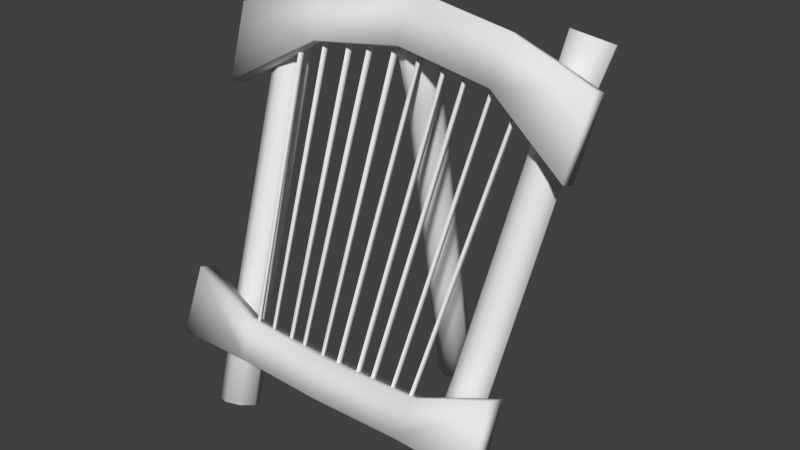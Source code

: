 # Source: spining-machine1.blend  (saved by Blender 2.73.0; exported with 4.5.12 LTS)
import bpy
from mathutils import Matrix  # noqa: F401  (used for matrix-valued properties, if any)

bpy.ops.wm.read_factory_settings(use_empty=True)
scene = bpy.context.scene
scene.name = 'Scene'

# ---- collections
col_collection_1 = bpy.data.collections.new('Collection 1'); scene.collection.children.link(col_collection_1)

# ---- materials (node trees are filled in below, after node groups)
mat_material = bpy.data.materials.new('Material')
mat_material.alpha_threshold = 0.0
mat_material.use_transparent_shadow = False
mat_material.roughness = 0.5

# ---- material node trees

# ---- world
world_world = bpy.data.worlds.new('World'); scene.world = world_world
world_world.color = (0.05088, 0.05088, 0.05088)
world_world.use_sun_shadow = False
world_world.sun_shadow_jitter_overblur = 0.0
world_world.cycles.sampling_method = 'MANUAL'
world_world.cycles.sample_map_resolution = 256

# ---- meshes
me_cube_001 = bpy.data.meshes.new('Cube.001')
me_cube_001.from_pydata([(-0.4951, -0.1654, -0.01369), (-0.5535, -0.19, -0.0102), (-0.5777, -0.2454, 0.008854), (-0.5535, -0.299, 0.03231), (-0.4951, -0.3195, 0.04643), (-0.4367, -0.2949, 0.04294), (-0.4125, -0.2395, 0.02389), (-0.4367, -0.1859, 0.0004298), (-0.5432, 0.008101, 0.4548), (-0.5953, -0.01454, 0.4565), (-0.6169, -0.06439, 0.473), (-0.5953, -0.1122, 0.4946), (-0.5432, -0.1301, 0.5086), (-0.491, -0.1074, 0.5069), (-0.4694, -0.05757, 0.4905), (-0.491, -0.00972, 0.4688), (-0.6185, 0.3547, 1.343), (-0.6706, 0.332, 1.345), (-0.6922, 0.2822, 1.362), (-0.6706, 0.2343, 1.383), (-0.6185, 0.2165, 1.397), (-0.5663, 0.2391, 1.396), (-0.5447, 0.289, 1.379), (-0.5663, 0.3368, 1.357), (-0.6517, 0.4693, 1.603), (-0.7126, 0.4428, 1.605), (-0.7378, 0.3846, 1.624), (-0.7126, 0.3288, 1.65), (-0.6517, 0.3079, 1.666), (-0.5908, 0.3344, 1.664), (-0.5655, 0.3926, 1.645), (-0.5908, 0.4485, 1.62), (-0.4067, 0.1607, 1.463), (-0.4067, 0.2145, 1.442), (-0.428, 0.2322, 1.646), (-0.428, 0.286, 1.625), (-0.7881, 0.249, 1.512), (-0.7881, 0.1829, 1.538), (-0.7634, 0.1367, 1.224), (-0.7634, 0.07053, 1.25), (-0.3841, -0.3018, 0.289), (-0.3841, -0.2397, 0.2647), (-0.4105, -0.2433, 0.4389), (-0.4105, -0.1812, 0.4147), (-0.7134, -0.1327, 0.5182), (-0.7134, -0.209, 0.548), (-0.7188, -0.2339, 0.2586), (-0.7188, -0.3102, 0.2884), (-0.1994, -0.2601, 0.3336), (-0.2082, -0.2453, 0.3211), (-0.1906, -0.2408, 0.3328), (-0.2753, 0.2532, 1.583), (-0.2861, 0.2714, 1.568), (-0.2644, 0.277, 1.582), (-0.1322, -0.2633, 0.3253), (-0.1411, -0.2485, 0.3129), (-0.1233, -0.2441, 0.3243), (-0.1762, 0.2493, 1.573), (-0.1872, 0.2676, 1.558), (-0.1653, 0.2731, 1.572), (-0.03783, -0.2633, 0.3253), (-0.04669, -0.2485, 0.3129), (-0.02897, -0.2441, 0.3243), (-0.05985, 0.2493, 1.573), (-0.07078, 0.2676, 1.558), (-0.04893, 0.2731, 1.572), (-0.2947, -0.2412, 0.3791), (-0.3027, -0.2277, 0.3678), (-0.2867, -0.2236, 0.3783), (-0.3905, 0.2324, 1.526), (-0.4003, 0.249, 1.512), (-0.3806, 0.2541, 1.525), (-0.3763, -0.2405, 0.3807), (-0.3842, -0.2272, 0.3691), (-0.3685, -0.2229, 0.3801), (-0.5089, 0.2318, 1.525), (-0.5185, 0.2483, 1.51), (-0.4992, 0.2536, 1.524), (0.4951, -0.1654, -0.01369), (0.5535, -0.19, -0.0102), (0.5777, -0.2454, 0.008854), (0.5535, -0.299, 0.03231), (0.4951, -0.3195, 0.04643), (0.4367, -0.2949, 0.04294), (0.4125, -0.2395, 0.02389), (0.4367, -0.1859, 0.0004298), (0.5432, 0.008101, 0.4548), (0.5953, -0.01454, 0.4565), (0.6169, -0.06439, 0.473), (0.5953, -0.1122, 0.4946), (0.5432, -0.1301, 0.5086), (0.491, -0.1074, 0.5069), (0.4694, -0.05757, 0.4905), (0.491, -0.00972, 0.4688), (0.6185, 0.3547, 1.343), (0.6706, 0.332, 1.345), (0.6922, 0.2822, 1.362), (0.6706, 0.2343, 1.383), (0.6185, 0.2165, 1.397), (0.5663, 0.2391, 1.396), (0.5447, 0.289, 1.379), (0.5663, 0.3368, 1.357), (0.6517, 0.4693, 1.603), (0.7126, 0.4428, 1.605), (0.7378, 0.3846, 1.624), (0.7126, 0.3288, 1.65), (0.6517, 0.3079, 1.666), (0.5908, 0.3344, 1.664), (0.5655, 0.3926, 1.645), (0.5908, 0.4485, 1.62), (0.4067, 0.1607, 1.463), (0.4067, 0.2145, 1.442), (0.0, 0.2481, 1.494), (0.0, 0.1714, 1.524), (0.428, 0.2322, 1.646), (0.428, 0.286, 1.625), (0.0, 0.3206, 1.68), (0.0, 0.2439, 1.71), (0.7881, 0.249, 1.512), (0.7881, 0.1829, 1.538), (0.7634, 0.1367, 1.224), (0.7634, 0.07053, 1.25), (0.3841, -0.3018, 0.289), (0.3841, -0.2397, 0.2647), (0.0, -0.2272, 0.2578), (0.0, -0.3157, 0.2923), (0.4105, -0.2433, 0.4389), (0.4105, -0.1812, 0.4147), (0.0, -0.1732, 0.3963), (0.0, -0.2617, 0.4308), (0.7134, -0.1327, 0.5182), (0.7134, -0.209, 0.548), (0.7188, -0.2339, 0.2586), (0.7188, -0.3102, 0.2884), (0.1994, -0.2601, 0.3336), (0.2082, -0.2453, 0.3211), (0.1906, -0.2408, 0.3328), (0.2753, 0.2532, 1.583), (0.2861, 0.2714, 1.568), (0.2644, 0.277, 1.582), (0.1322, -0.2633, 0.3253), (0.1411, -0.2485, 0.3129), (0.1233, -0.2441, 0.3243), (0.1762, 0.2493, 1.573), (0.1872, 0.2676, 1.558), (0.1653, 0.2731, 1.572), (0.03783, -0.2633, 0.3253), (0.04669, -0.2485, 0.3129), (0.02897, -0.2441, 0.3243), (0.05985, 0.2493, 1.573), (0.07078, 0.2676, 1.558), (0.04893, 0.2731, 1.572), (0.2947, -0.2412, 0.3791), (0.3027, -0.2277, 0.3678), (0.2867, -0.2236, 0.3783), (0.3905, 0.2324, 1.526), (0.4003, 0.249, 1.512), (0.3806, 0.2541, 1.525), (0.3763, -0.2405, 0.3807), (0.3842, -0.2272, 0.3691), (0.3685, -0.2229, 0.3801), (0.5089, 0.2318, 1.525), (0.5185, 0.2483, 1.51), (0.4992, 0.2536, 1.524), (-0.1124, 0.6195, -0.06608), (-0.09008, 0.565, -0.07819), (-0.03486, 0.542, -0.08406), (0.02087, 0.5641, -0.08026), (0.04447, 0.6184, -0.06901), (0.02212, 0.6729, -0.05691), (-0.0331, 0.6959, -0.05104), (-0.08883, 0.6738, -0.05483), (-0.09633, 0.5202, 0.3992), (-0.07632, 0.4716, 0.3869), (-0.02684, 0.4512, 0.381), (0.02312, 0.4709, 0.385), (0.0443, 0.5191, 0.3965), (0.02428, 0.5677, 0.4088), (-0.02519, 0.5882, 0.4147), (-0.07515, 0.5685, 0.4107), (-0.08097, 0.3461, 1.29), (-0.06096, 0.2975, 1.277), (-0.01148, 0.2771, 1.272), (0.03848, 0.2968, 1.276), (0.05965, 0.3451, 1.287), (0.03964, 0.3937, 1.299), (-0.009836, 0.4141, 1.305), (-0.0598, 0.3944, 1.301), (-0.0883, 0.2835, 1.554), (-0.06493, 0.2404, 1.514), (-0.007155, 0.2226, 1.497), (0.05118, 0.2406, 1.512), (0.07591, 0.2839, 1.55), (0.05255, 0.327, 1.59), (-0.005229, 0.3448, 1.607), (-0.06357, 0.3267, 1.592)], [], [(7, 0, 8, 15), (6, 7, 15, 14), (5, 6, 14, 13), (4, 5, 13, 12), (3, 4, 12, 11), (2, 3, 11, 10), (1, 2, 10, 9), (0, 1, 9, 8), (15, 8, 16, 23), (14, 15, 23, 22), (13, 14, 22, 21), (12, 13, 21, 20), (11, 12, 20, 19), (10, 11, 19, 18), (9, 10, 18, 17), (8, 9, 17, 16), (23, 16, 24, 31), (22, 23, 31, 30), (21, 22, 30, 29), (20, 21, 29, 28), (19, 20, 28, 27), (18, 19, 27, 26), (17, 18, 26, 25), (16, 17, 25, 24), (25, 26, 27, 28, 29, 30, 31, 24), (1, 0, 7, 6, 5, 4, 3, 2), (34, 35, 36, 37), (35, 116, 112, 33), (117, 34, 32, 113), (32, 33, 112, 113), (117, 116, 35, 34), (35, 33, 38, 36), (33, 32, 39, 38), (32, 34, 37, 39), (42, 43, 44, 45), (43, 128, 124, 41), (129, 42, 40, 125), (40, 41, 124, 125), (129, 128, 43, 42), (43, 41, 46, 44), (41, 40, 47, 46), (40, 42, 45, 47), (36, 38, 39, 37), (44, 46, 47, 45), (51, 52, 49, 48), (52, 53, 50, 49), (53, 51, 48, 50), (57, 58, 55, 54), (58, 59, 56, 55), (59, 57, 54, 56), (63, 64, 61, 60), (64, 65, 62, 61), (65, 63, 60, 62), (69, 70, 67, 66), (70, 71, 68, 67), (71, 69, 66, 68), (75, 76, 73, 72), (76, 77, 74, 73), (77, 75, 72, 74), (85, 93, 86, 78), (84, 92, 93, 85), (83, 91, 92, 84), (82, 90, 91, 83), (81, 89, 90, 82), (80, 88, 89, 81), (79, 87, 88, 80), (78, 86, 87, 79), (93, 101, 94, 86), (92, 100, 101, 93), (91, 99, 100, 92), (90, 98, 99, 91), (89, 97, 98, 90), (88, 96, 97, 89), (87, 95, 96, 88), (86, 94, 95, 87), (101, 109, 102, 94), (100, 108, 109, 101), (99, 107, 108, 100), (98, 106, 107, 99), (97, 105, 106, 98), (96, 104, 105, 97), (95, 103, 104, 96), (94, 102, 103, 95), (103, 102, 109, 108, 107, 106, 105, 104), (79, 80, 81, 82, 83, 84, 85, 78), (114, 119, 118, 115), (115, 111, 112, 116), (117, 113, 110, 114), (110, 113, 112, 111), (117, 114, 115, 116), (115, 118, 120, 111), (111, 120, 121, 110), (110, 121, 119, 114), (126, 131, 130, 127), (127, 123, 124, 128), (129, 125, 122, 126), (122, 125, 124, 123), (129, 126, 127, 128), (127, 130, 132, 123), (123, 132, 133, 122), (122, 133, 131, 126), (118, 119, 121, 120), (130, 131, 133, 132), (137, 134, 135, 138), (138, 135, 136, 139), (139, 136, 134, 137), (143, 140, 141, 144), (144, 141, 142, 145), (145, 142, 140, 143), (149, 146, 147, 150), (150, 147, 148, 151), (151, 148, 146, 149), (155, 152, 153, 156), (156, 153, 154, 157), (157, 154, 152, 155), (161, 158, 159, 162), (162, 159, 160, 163), (163, 160, 158, 161), (171, 164, 172, 179), (170, 171, 179, 178), (169, 170, 178, 177), (168, 169, 177, 176), (167, 168, 176, 175), (166, 167, 175, 174), (165, 166, 174, 173), (164, 165, 173, 172), (179, 172, 180, 187), (178, 179, 187, 186), (177, 178, 186, 185), (176, 177, 185, 184), (175, 176, 184, 183), (174, 175, 183, 182), (173, 174, 182, 181), (172, 173, 181, 180), (187, 180, 188, 195), (186, 187, 195, 194), (185, 186, 194, 193), (184, 185, 193, 192), (183, 184, 192, 191), (182, 183, 191, 190), (181, 182, 190, 189), (180, 181, 189, 188), (189, 190, 191, 192, 193, 194, 195, 188), (165, 164, 171, 170, 169, 168, 167, 166)])
me_cube_001.polygons.foreach_set('use_smooth', [True] * 144)
_uv = me_cube_001.uv_layers.new(name='UVMap')
_uv.uv.foreach_set('vector', [0.1739, 0.02264, 0.2095, 0.0219, 0.2078, 0.2954, 0.1784, 0.2968, 0.1472, 0.02361, 0.1739, 0.02264, 0.1784, 0.2968, 0.149, 0.2977, 0.1204, 0.02269, 0.1472, 0.02361, 0.149, 0.2977, 0.1197, 0.2969, 0.0885, 0.02257, 0.1204, 0.02269, 0.1197, 0.2969, 0.09029, 0.2957, 0.05662, 0.02192, 0.0885, 0.02257, 0.09029, 0.2957, 0.06101, 0.2942, 0.02095, 0.02164, 0.05662, 0.02192, 0.06101, 0.2942, 0.03163, 0.2936, 0.2452, 0.02164, 0.2809, 0.02189, 0.2665, 0.2938, 0.2371, 0.2941, 0.2095, 0.0219, 0.2452, 0.02164, 0.2371, 0.2941, 0.2078, 0.2954, 0.1784, 0.2968, 0.2078, 0.2954, 0.208, 0.8204, 0.1784, 0.8219, 0.149, 0.2977, 0.1784, 0.2968, 0.1784, 0.8219, 0.1488, 0.8224, 0.1197, 0.2969, 0.149, 0.2977, 0.1488, 0.8224, 0.1191, 0.8218, 0.09029, 0.2957, 0.1197, 0.2969, 0.1191, 0.8218, 0.08949, 0.8203, 0.06101, 0.2942, 0.09029, 0.2957, 0.08949, 0.8203, 0.0599, 0.8183, 0.03163, 0.2936, 0.06101, 0.2942, 0.0599, 0.8183, 0.03053, 0.8164, 0.2371, 0.2941, 0.2665, 0.2938, 0.267, 0.8165, 0.2376, 0.8184, 0.2078, 0.2954, 0.2371, 0.2941, 0.2376, 0.8184, 0.208, 0.8204, 0.1784, 0.8219, 0.208, 0.8204, 0.2164, 0.9758, 0.1825, 0.9776, 0.1488, 0.8224, 0.1784, 0.8219, 0.1825, 0.9776, 0.1487, 0.9783, 0.1191, 0.8218, 0.1488, 0.8224, 0.1487, 0.9783, 0.1148, 0.9776, 0.08949, 0.8203, 0.1191, 0.8218, 0.1148, 0.9776, 0.08096, 0.9757, 0.0599, 0.8183, 0.08949, 0.8203, 0.08096, 0.9757, 0.04728, 0.9728, 0.03053, 0.8164, 0.0599, 0.8183, 0.04728, 0.9728, 0.01384, 0.9691, 0.2376, 0.8184, 0.267, 0.8165, 0.2835, 0.9693, 0.25, 0.9729, 0.208, 0.8204, 0.2376, 0.8184, 0.25, 0.9729, 0.2164, 0.9758, 0.4536, 0.9828, 0.3682, 0.983, 0.3079, 0.9227, 0.3079, 0.8372, 0.3682, 0.7766, 0.4536, 0.7764, 0.5139, 0.8368, 0.5139, 0.9223, 0.5139, 0.8368, 0.5139, 0.9223, 0.4536, 0.9828, 0.3682, 0.983, 0.3079, 0.9227, 0.3079, 0.8372, 0.3682, 0.7766, 0.4536, 0.7764, 0.7239, 0.17, 0.7187, 0.1999, 0.5554, 0.1487, 0.5773, 0.1288, 0.3071, 0.5794, 0.3151, 0.7549, 0.3941, 0.7401, 0.3865, 0.5726, 0.9546, 0.1737, 0.7239, 0.17, 0.7259, 0.05954, 0.9416, 0.06903, 0.7259, 0.05954, 0.7264, 0.03198, 0.9418, 0.02646, 0.9416, 0.06903, 0.9546, 0.1737, 0.9526, 0.2172, 0.7187, 0.1999, 0.7239, 0.17, 0.3071, 0.5794, 0.3865, 0.5726, 0.4503, 0.4139, 0.3262, 0.428, 0.7264, 0.03198, 0.7259, 0.05954, 0.5697, 0.05569, 0.5357, 0.02646, 0.7259, 0.05954, 0.7239, 0.17, 0.5773, 0.1288, 0.5697, 0.05569, 0.4469, 0.2382, 0.4839, 0.2402, 0.463, 0.3844, 0.4395, 0.3578, 0.4719, 0.6362, 0.4795, 0.4709, 0.5394, 0.4716, 0.5368, 0.6264, 0.4392, 0.01754, 0.4469, 0.2382, 0.3603, 0.2228, 0.3588, 0.01951, 0.3603, 0.2228, 0.3278, 0.2256, 0.3084, 0.02244, 0.3588, 0.01951, 0.4392, 0.01754, 0.4886, 0.01684, 0.4839, 0.2402, 0.4469, 0.2382, 0.4719, 0.6362, 0.5368, 0.6264, 0.5366, 0.7611, 0.4245, 0.7576, 0.3278, 0.2256, 0.3603, 0.2228, 0.3785, 0.3473, 0.3476, 0.3807, 0.3603, 0.2228, 0.4469, 0.2382, 0.4395, 0.3578, 0.3785, 0.3473, 0.5554, 0.1487, 0.5357, 0.02646, 0.5697, 0.05569, 0.5773, 0.1288, 0.463, 0.3844, 0.3476, 0.3807, 0.3785, 0.3473, 0.4395, 0.3578, 0.9846, 0.3434, 0.9785, 0.3434, 0.9785, 0.01794, 0.9846, 0.01794, 0.9785, 0.3434, 0.9729, 0.3434, 0.9729, 0.01794, 0.9785, 0.01794, 0.9729, 0.3434, 0.9668, 0.3434, 0.9668, 0.01794, 0.9729, 0.01794, 0.9846, 0.3434, 0.9785, 0.3434, 0.9785, 0.01794, 0.9846, 0.01794, 0.9785, 0.3434, 0.9729, 0.3434, 0.9729, 0.01794, 0.9785, 0.01794, 0.9729, 0.3434, 0.9668, 0.3434, 0.9668, 0.01794, 0.9729, 0.01794, 0.9846, 0.3434, 0.9785, 0.3434, 0.9785, 0.01794, 0.9846, 0.01794, 0.9785, 0.3434, 0.9729, 0.3434, 0.9729, 0.01794, 0.9785, 0.01794, 0.9729, 0.3434, 0.9668, 0.3434, 0.9668, 0.01794, 0.9729, 0.01794, 0.9846, 0.3434, 0.9785, 0.3434, 0.9785, 0.01794, 0.9846, 0.01794, 0.9785, 0.3434, 0.9729, 0.3434, 0.9729, 0.01794, 0.9785, 0.01794, 0.9729, 0.3434, 0.9668, 0.3434, 0.9668, 0.01794, 0.9729, 0.01794, 0.9846, 0.3434, 0.9785, 0.3434, 0.9785, 0.01794, 0.9846, 0.01794, 0.9785, 0.3434, 0.9729, 0.3434, 0.9729, 0.01794, 0.9785, 0.01794, 0.9729, 0.3434, 0.9668, 0.3434, 0.9668, 0.01794, 0.9729, 0.01794, 0.1739, 0.02264, 0.1784, 0.2968, 0.2078, 0.2954, 0.2095, 0.0219, 0.1472, 0.02361, 0.149, 0.2977, 0.1784, 0.2968, 0.1739, 0.02264, 0.1204, 0.02269, 0.1197, 0.2969, 0.149, 0.2977, 0.1472, 0.02361, 0.0885, 0.02257, 0.09029, 0.2957, 0.1197, 0.2969, 0.1204, 0.02269, 0.05662, 0.02192, 0.06101, 0.2942, 0.09029, 0.2957, 0.0885, 0.02257, 0.02095, 0.02164, 0.03163, 0.2936, 0.06101, 0.2942, 0.05662, 0.02192, 0.2452, 0.02164, 0.2371, 0.2941, 0.2665, 0.2938, 0.2809, 0.02189, 0.2095, 0.0219, 0.2078, 0.2954, 0.2371, 0.2941, 0.2452, 0.02164, 0.1784, 0.2968, 0.1784, 0.8219, 0.208, 0.8204, 0.2078, 0.2954, 0.149, 0.2977, 0.1488, 0.8224, 0.1784, 0.8219, 0.1784, 0.2968, 0.1197, 0.2969, 0.1191, 0.8218, 0.1488, 0.8224, 0.149, 0.2977, 0.09029, 0.2957, 0.08949, 0.8203, 0.1191, 0.8218, 0.1197, 0.2969, 0.06101, 0.2942, 0.0599, 0.8183, 0.08949, 0.8203, 0.09029, 0.2957, 0.03163, 0.2936, 0.03053, 0.8164, 0.0599, 0.8183, 0.06101, 0.2942, 0.2371, 0.2941, 0.2376, 0.8184, 0.267, 0.8165, 0.2665, 0.2938, 0.2078, 0.2954, 0.208, 0.8204, 0.2376, 0.8184, 0.2371, 0.2941, 0.1784, 0.8219, 0.1825, 0.9776, 0.2164, 0.9758, 0.208, 0.8204, 0.1488, 0.8224, 0.1487, 0.9783, 0.1825, 0.9776, 0.1784, 0.8219, 0.1191, 0.8218, 0.1148, 0.9776, 0.1487, 0.9783, 0.1488, 0.8224, 0.08949, 0.8203, 0.08096, 0.9757, 0.1148, 0.9776, 0.1191, 0.8218, 0.0599, 0.8183, 0.04728, 0.9728, 0.08096, 0.9757, 0.08949, 0.8203, 0.03053, 0.8164, 0.01384, 0.9691, 0.04728, 0.9728, 0.0599, 0.8183, 0.2376, 0.8184, 0.25, 0.9729, 0.2835, 0.9693, 0.267, 0.8165, 0.208, 0.8204, 0.2164, 0.9758, 0.25, 0.9729, 0.2376, 0.8184, 0.4536, 0.9828, 0.5139, 0.9223, 0.5139, 0.8368, 0.4536, 0.7764, 0.3682, 0.7766, 0.3079, 0.8372, 0.3079, 0.9227, 0.3682, 0.983, 0.5139, 0.8368, 0.4536, 0.7764, 0.3682, 0.7766, 0.3079, 0.8372, 0.3079, 0.9227, 0.3682, 0.983, 0.4536, 0.9828, 0.5139, 0.9223, 0.7239, 0.17, 0.5773, 0.1288, 0.5554, 0.1487, 0.7187, 0.1999, 0.3071, 0.5794, 0.3865, 0.5726, 0.3941, 0.7401, 0.3151, 0.7549, 0.9546, 0.1737, 0.9416, 0.06903, 0.7259, 0.05954, 0.7239, 0.17, 0.7259, 0.05954, 0.9416, 0.06903, 0.9418, 0.02646, 0.7264, 0.03198, 0.9546, 0.1737, 0.7239, 0.17, 0.7187, 0.1999, 0.9526, 0.2172, 0.3071, 0.5794, 0.3262, 0.428, 0.4503, 0.4139, 0.3865, 0.5726, 0.7264, 0.03198, 0.5357, 0.02646, 0.5697, 0.05569, 0.7259, 0.05954, 0.7259, 0.05954, 0.5697, 0.05569, 0.5773, 0.1288, 0.7239, 0.17, 0.4469, 0.2382, 0.4395, 0.3578, 0.463, 0.3844, 0.4839, 0.2402, 0.4719, 0.6362, 0.5368, 0.6264, 0.5394, 0.4716, 0.4795, 0.4709, 0.4392, 0.01754, 0.3588, 0.01951, 0.3603, 0.2228, 0.4469, 0.2382, 0.3603, 0.2228, 0.3588, 0.01951, 0.3084, 0.02244, 0.3278, 0.2256, 0.4392, 0.01754, 0.4469, 0.2382, 0.4839, 0.2402, 0.4886, 0.01684, 0.4719, 0.6362, 0.4245, 0.7576, 0.5366, 0.7611, 0.5368, 0.6264, 0.3278, 0.2256, 0.3476, 0.3807, 0.3785, 0.3473, 0.3603, 0.2228, 0.3603, 0.2228, 0.3785, 0.3473, 0.4395, 0.3578, 0.4469, 0.2382, 0.5554, 0.1487, 0.5773, 0.1288, 0.5697, 0.05569, 0.5357, 0.02646, 0.463, 0.3844, 0.4395, 0.3578, 0.3785, 0.3473, 0.3476, 0.3807, 0.9846, 0.3434, 0.9846, 0.01794, 0.9785, 0.01794, 0.9785, 0.3434, 0.9785, 0.3434, 0.9785, 0.01794, 0.9729, 0.01794, 0.9729, 0.3434, 0.9729, 0.3434, 0.9729, 0.01794, 0.9668, 0.01794, 0.9668, 0.3434, 0.9846, 0.3434, 0.9846, 0.01794, 0.9785, 0.01794, 0.9785, 0.3434, 0.9785, 0.3434, 0.9785, 0.01794, 0.9729, 0.01794, 0.9729, 0.3434, 0.9729, 0.3434, 0.9729, 0.01794, 0.9668, 0.01794, 0.9668, 0.3434, 0.9846, 0.3434, 0.9846, 0.01794, 0.9785, 0.01794, 0.9785, 0.3434, 0.9785, 0.3434, 0.9785, 0.01794, 0.9729, 0.01794, 0.9729, 0.3434, 0.9729, 0.3434, 0.9729, 0.01794, 0.9668, 0.01794, 0.9668, 0.3434, 0.9846, 0.3434, 0.9846, 0.01794, 0.9785, 0.01794, 0.9785, 0.3434, 0.9785, 0.3434, 0.9785, 0.01794, 0.9729, 0.01794, 0.9729, 0.3434, 0.9729, 0.3434, 0.9729, 0.01794, 0.9668, 0.01794, 0.9668, 0.3434, 0.9846, 0.3434, 0.9846, 0.01794, 0.9785, 0.01794, 0.9785, 0.3434, 0.9785, 0.3434, 0.9785, 0.01794, 0.9729, 0.01794, 0.9729, 0.3434, 0.9729, 0.3434, 0.9729, 0.01794, 0.9668, 0.01794, 0.9668, 0.3434, 0.1739, 0.02264, 0.2095, 0.0219, 0.2078, 0.2954, 0.1784, 0.2968, 0.1472, 0.02361, 0.1739, 0.02264, 0.1784, 0.2968, 0.149, 0.2977, 0.1204, 0.02269, 0.1472, 0.02361, 0.149, 0.2977, 0.1197, 0.2969, 0.0885, 0.02257, 0.1204, 0.02269, 0.1197, 0.2969, 0.09029, 0.2957, 0.05662, 0.02192, 0.0885, 0.02257, 0.09029, 0.2957, 0.06101, 0.2942, 0.02095, 0.02164, 0.05662, 0.02192, 0.06101, 0.2942, 0.03163, 0.2936, 0.2452, 0.02164, 0.2809, 0.02189, 0.2665, 0.2938, 0.2371, 0.2941, 0.2095, 0.0219, 0.2452, 0.02164, 0.2371, 0.2941, 0.2078, 0.2954, 0.1784, 0.2968, 0.2078, 0.2954, 0.208, 0.8204, 0.1784, 0.8219, 0.149, 0.2977, 0.1784, 0.2968, 0.1784, 0.8219, 0.1488, 0.8224, 0.1197, 0.2969, 0.149, 0.2977, 0.1488, 0.8224, 0.1191, 0.8218, 0.09029, 0.2957, 0.1197, 0.2969, 0.1191, 0.8218, 0.08949, 0.8203, 0.06101, 0.2942, 0.09029, 0.2957, 0.08949, 0.8203, 0.0599, 0.8183, 0.03163, 0.2936, 0.06101, 0.2942, 0.0599, 0.8183, 0.03053, 0.8164, 0.2371, 0.2941, 0.2665, 0.2938, 0.267, 0.8165, 0.2376, 0.8184, 0.2078, 0.2954, 0.2371, 0.2941, 0.2376, 0.8184, 0.208, 0.8204, 0.1784, 0.8219, 0.208, 0.8204, 0.2164, 0.9758, 0.1825, 0.9776, 0.1488, 0.8224, 0.1784, 0.8219, 0.1825, 0.9776, 0.1487, 0.9783, 0.1191, 0.8218, 0.1488, 0.8224, 0.1487, 0.9783, 0.1148, 0.9776, 0.08949, 0.8203, 0.1191, 0.8218, 0.1148, 0.9776, 0.08096, 0.9757, 0.0599, 0.8183, 0.08949, 0.8203, 0.08096, 0.9757, 0.04728, 0.9728, 0.03053, 0.8164, 0.0599, 0.8183, 0.04728, 0.9728, 0.01384, 0.9691, 0.2376, 0.8184, 0.267, 0.8165, 0.2835, 0.9693, 0.25, 0.9729, 0.208, 0.8204, 0.2376, 0.8184, 0.25, 0.9729, 0.2164, 0.9758, 0.4536, 0.9828, 0.3682, 0.983, 0.3079, 0.9227, 0.3079, 0.8372, 0.3682, 0.7766, 0.4536, 0.7764, 0.5139, 0.8368, 0.5139, 0.9223, 0.5139, 0.8368, 0.5139, 0.9223, 0.4536, 0.9828, 0.3682, 0.983, 0.3079, 0.9227, 0.3079, 0.8372, 0.3682, 0.7766, 0.4536, 0.7764])
me_cube_001.materials.append(mat_material)
me_cube_001.use_remesh_preserve_volume = False
me_cube_001.use_remesh_preserve_attributes = False
me_cube_001.use_mirror_vertex_groups = False
me_cube_001.use_paint_bone_selection = False
me_cube_001.use_paint_mask = True
me_cube_001.update()

# ---- objects
ob_spining_machine = bpy.data.objects.new('spining machine', me_cube_001)

# ---- transforms, parenting, visibility, modifiers, constraints
ob_spining_machine.location = (0.0, 0.0, 0.0)
ob_spining_machine.lineart.crease_threshold = 0.0

# ---- collection membership
col_collection_1.objects.link(ob_spining_machine)

# ---- scene / render settings (as saved in the file)
scene.frame_start = 1; scene.frame_end = 250; scene.frame_set(4)
scene.render.engine = 'BLENDER_EEVEE_NEXT'
scene.render.resolution_percentage = 50
scene.render.dither_intensity = 0.0
scene.cycles.use_denoising = False
scene.cycles.samples = 10
scene.cycles.sampling_pattern = 'TABULATED_SOBOL'
scene.cycles.light_sampling_threshold = 0.0
scene.cycles.use_adaptive_sampling = False
scene.cycles.use_light_tree = False
scene.cycles.blur_glossy = 0.0
scene.cycles.pixel_filter_type = 'GAUSSIAN'
scene.cycles.sample_clamp_indirect = 0.0
scene.view_settings.view_transform = 'Standard'
bpy.context.view_layer.update()

# ---- added for rendering (the .blend has no active camera and no usable light): camera, sun
cam_auto = bpy.data.cameras.new('AutoCamera')
cam_auto.lens = 50.0
cam_auto.sensor_width = 36.0
cam_auto.clip_end = 1000.0
ob_auto_camera = bpy.data.objects.new('AutoCamera', cam_auto)
scene.collection.objects.link(ob_auto_camera)
ob_auto_camera.location = (2.40089, -2.6929, 2.73365)
ob_auto_camera.rotation_euler = (1.09748, -7.21219e-08, 0.694738)
scene.camera = ob_auto_camera
light_auto_sun = bpy.data.lights.new('AutoSun', 'SUN')
light_auto_sun.energy = 3.0
light_auto_sun.angle = 0.0523599
ob_auto_sun = bpy.data.objects.new('AutoSun', light_auto_sun)
scene.collection.objects.link(ob_auto_sun)
ob_auto_sun.rotation_euler = (0.872665, 0.174533, 0.523599)
bpy.context.view_layer.update()
